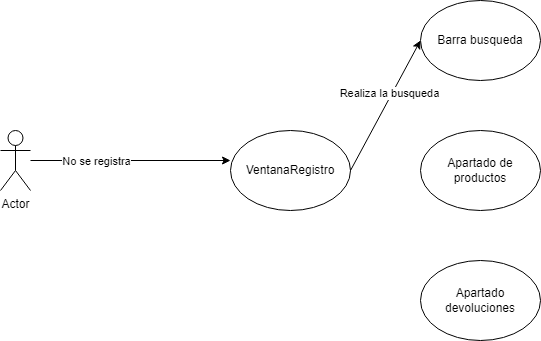

The diagram above was exported from draw.io. Its source (the exported page's mxGraphModel, read from the mxfile embedded in the PNG):
<mxGraphModel dx="1422" dy="794" grid="1" gridSize="10" guides="1" tooltips="1" connect="1" arrows="1" fold="1" page="1" pageScale="1" pageWidth="850" pageHeight="1100" math="0" shadow="0" extFonts="Permanent Marker^https://fonts.googleapis.com/css?family=Permanent+Marker">
  <root>
    <mxCell id="0" />
    <mxCell id="1" parent="0" />
    <mxCell id="aZUPVJDx4pLD08hnfXoF-1" value="Actor" style="shape=umlActor;verticalLabelPosition=bottom;verticalAlign=top;html=1;outlineConnect=0;" parent="1" vertex="1">
      <mxGeometry x="10" y="330" width="30" height="60" as="geometry" />
    </mxCell>
    <mxCell id="aZUPVJDx4pLD08hnfXoF-2" value="VentanaRegistro" style="ellipse;whiteSpace=wrap;html=1;" parent="1" vertex="1">
      <mxGeometry x="240" y="330" width="120" height="80" as="geometry" />
    </mxCell>
    <mxCell id="aZUPVJDx4pLD08hnfXoF-3" value="Barra busqueda" style="ellipse;whiteSpace=wrap;html=1;" parent="1" vertex="1">
      <mxGeometry x="430" y="200" width="120" height="80" as="geometry" />
    </mxCell>
    <mxCell id="aZUPVJDx4pLD08hnfXoF-4" value="Apartado de productos" style="ellipse;whiteSpace=wrap;html=1;" parent="1" vertex="1">
      <mxGeometry x="430" y="330" width="120" height="80" as="geometry" />
    </mxCell>
    <mxCell id="aZUPVJDx4pLD08hnfXoF-5" value="Apartado devoluciones" style="ellipse;whiteSpace=wrap;html=1;" parent="1" vertex="1">
      <mxGeometry x="430" y="460" width="120" height="80" as="geometry" />
    </mxCell>
    <mxCell id="aZUPVJDx4pLD08hnfXoF-6" value="" style="endArrow=classic;html=1;rounded=0;" parent="1" source="aZUPVJDx4pLD08hnfXoF-1" edge="1">
      <mxGeometry width="50" height="50" relative="1" as="geometry">
        <mxPoint x="180" y="420" as="sourcePoint" />
        <mxPoint x="240" y="360" as="targetPoint" />
        <Array as="points" />
      </mxGeometry>
    </mxCell>
    <mxCell id="aZUPVJDx4pLD08hnfXoF-9" value="No se registra" style="edgeLabel;html=1;align=center;verticalAlign=middle;resizable=0;points=[];" parent="aZUPVJDx4pLD08hnfXoF-6" vertex="1" connectable="0">
      <mxGeometry x="-0.35" relative="1" as="geometry">
        <mxPoint as="offset" />
      </mxGeometry>
    </mxCell>
    <mxCell id="aZUPVJDx4pLD08hnfXoF-11" value="" style="endArrow=classic;html=1;rounded=0;exitX=1;exitY=0.5;exitDx=0;exitDy=0;entryX=0;entryY=0.5;entryDx=0;entryDy=0;" parent="1" source="aZUPVJDx4pLD08hnfXoF-2" target="aZUPVJDx4pLD08hnfXoF-3" edge="1">
      <mxGeometry width="50" height="50" relative="1" as="geometry">
        <mxPoint x="400" y="420" as="sourcePoint" />
        <mxPoint x="450" y="370" as="targetPoint" />
      </mxGeometry>
    </mxCell>
    <mxCell id="aZUPVJDx4pLD08hnfXoF-12" value="Realiza la busqueda" style="edgeLabel;html=1;align=center;verticalAlign=middle;resizable=0;points=[];" parent="aZUPVJDx4pLD08hnfXoF-11" vertex="1" connectable="0">
      <mxGeometry x="0.1624" y="3" relative="1" as="geometry">
        <mxPoint as="offset" />
      </mxGeometry>
    </mxCell>
  </root>
</mxGraphModel>